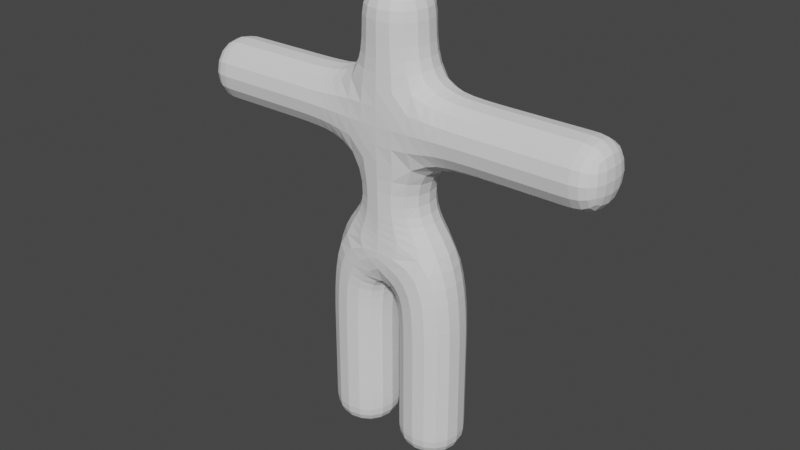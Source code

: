 # Source: TestCharacter.blend  (saved by Blender 2.93.20; exported with 4.5.12 LTS)
import bpy
from mathutils import Matrix  # noqa: F401  (used for matrix-valued properties, if any)

bpy.ops.wm.read_factory_settings(use_empty=True)
scene = bpy.context.scene
scene.name = 'Scene'

# ---- collections
col_collection = bpy.data.collections.new('Collection'); scene.collection.children.link(col_collection)

# ---- world
world_world = bpy.data.worlds.new('World'); scene.world = world_world
world_world.use_nodes = True; world_world.node_tree.nodes.clear()
_N = world_world.node_tree.nodes; _L = world_world.node_tree.links
n0 = _N.new('ShaderNodeOutputWorld'); n0.name = 'World Output'; n0.location = (300, 300)
n1 = _N.new('ShaderNodeBackground'); n1.name = 'Background'; n1.location = (10, 300)
n1.inputs[0].default_value = (0.05088, 0.05088, 0.05088, 1.0)
_L.new(n1.outputs[0], n0.inputs[0])
n0.is_active_output = True
world_world.color = (0.05088, 0.05088, 0.05088)
world_world.use_sun_shadow = False
world_world.sun_shadow_jitter_overblur = 0.0

# ---- meshes
me_icosphere = bpy.data.meshes.new('Icosphere')
me_icosphere.from_pydata([(-1.419e-09, 4.967e-09, 1.419e-09), (-0.3, 4.967e-09, 1.419e-09), (0.3, 4.967e-09, 1.419e-09), (-1.419e-09, 4.967e-09, 1.0), (0.3, 4.967e-09, -1.0), (-0.3, 4.967e-09, -1.0), (0.6, 4.967e-09, 1.0), (-0.6, 4.967e-09, 1.0), (1.1, 4.967e-09, 1.0), (-1.1, 4.967e-09, 1.0), (-1.419e-09, 4.967e-09, 1.3), (0.3, 4.967e-09, -1.5), (-0.3, 4.967e-09, -1.5), (-1.6, 4.967e-09, 1.0), (1.6, 4.967e-09, 1.0), (-1.419e-09, 4.967e-09, 1.9)], [(0, 1), (2, 0), (0, 3), (4, 2), (1, 5), (3, 6), (3, 7), (6, 8), (7, 9), (3, 10), (11, 4), (5, 12), (9, 13), (8, 14), (10, 15)], [])
_uv = me_icosphere.uv_layers.new(name='UVMap')
_uv.uv.foreach_set('vector', [])
me_icosphere.use_remesh_fix_poles = True
me_icosphere.use_remesh_preserve_attributes = False
me_icosphere.update()
arm_armature = bpy.data.armatures.new('Armature')  # bones are not reproduced

# ---- objects
ob_icosphere = bpy.data.objects.new('Icosphere', me_icosphere)
ob_armature = bpy.data.objects.new('Armature', arm_armature)

# ---- transforms, parenting, visibility, modifiers, constraints
ob_icosphere.parent = ob_armature
ob_icosphere.location = (0.0, 0.0, 0.0)
_vg = ob_icosphere.vertex_groups.new(name='LowerSpine')
_vg.add([0], 1.0, 'REPLACE')
_vg = ob_icosphere.vertex_groups.new(name='UpperSpine')
_vg.add([3], 1.0, 'REPLACE')
_vg = ob_icosphere.vertex_groups.new(name='RightShoulder')
_vg = ob_icosphere.vertex_groups.new(name='RightUpperArm')
_vg.add([7], 1.0, 'REPLACE')
_vg = ob_icosphere.vertex_groups.new(name='RightForeArm')
_vg.add([9, 13], 1.0, 'REPLACE')
_vg = ob_icosphere.vertex_groups.new(name='LeftShoulder')
_vg = ob_icosphere.vertex_groups.new(name='LeftUpperArm')
_vg.add([6], 1.0, 'REPLACE')
_vg = ob_icosphere.vertex_groups.new(name='LeftForeArm')
_vg.add([8, 14], 1.0, 'REPLACE')
_vg = ob_icosphere.vertex_groups.new(name='Neck')
_vg.add([10], 1.0, 'REPLACE')
_vg = ob_icosphere.vertex_groups.new(name='Head')
_vg.add([15], 1.0, 'REPLACE')
_vg = ob_icosphere.vertex_groups.new(name='LeftHip')
_vg = ob_icosphere.vertex_groups.new(name='LeftThigh')
_vg.add([2], 1.0, 'REPLACE')
_vg = ob_icosphere.vertex_groups.new(name='LeftCalf')
_vg.add([4, 11], 1.0, 'REPLACE')
_vg = ob_icosphere.vertex_groups.new(name='RightHip')
_vg = ob_icosphere.vertex_groups.new(name='RightThigh')
_vg.add([1], 1.0, 'REPLACE')
_vg = ob_icosphere.vertex_groups.new(name='RightCalf')
_vg.add([5, 12], 1.0, 'REPLACE')
_m = ob_icosphere.modifiers.new('Skin', 'SKIN')
_m = ob_icosphere.modifiers.new('Subdivision', 'SUBSURF')
_m = ob_icosphere.modifiers.new('Armature', 'ARMATURE')
_m.object = ob_armature
ob_armature.location = (0.0, 0.0, 0.0)

# ---- collection membership
col_collection.objects.link(ob_icosphere)
col_collection.objects.link(ob_armature)

# ---- scene / render settings (as saved in the file)
scene.frame_start = 1; scene.frame_end = 250; scene.frame_set(1)
scene.render.engine = 'BLENDER_EEVEE_NEXT'
scene.cycles.use_denoising = False
scene.cycles.samples = 128
scene.cycles.sampling_pattern = 'TABULATED_SOBOL'
scene.cycles.use_adaptive_sampling = False
scene.cycles.use_light_tree = False
scene.view_settings.view_transform = 'Filmic'
bpy.context.view_layer.update()

# ---- added for rendering (the .blend has no active camera and no usable light): camera, sun
cam_auto = bpy.data.cameras.new('AutoCamera')
cam_auto.lens = 50.0
cam_auto.sensor_width = 36.0
cam_auto.clip_end = 1000.0
ob_auto_camera = bpy.data.objects.new('AutoCamera', cam_auto)
scene.collection.objects.link(ob_auto_camera)
ob_auto_camera.location = (4.28888, -5.14665, 3.6291)
ob_auto_camera.rotation_euler = (1.09748, -7.21219e-08, 0.694738)
scene.camera = ob_auto_camera
light_auto_sun = bpy.data.lights.new('AutoSun', 'SUN')
light_auto_sun.energy = 3.0
light_auto_sun.angle = 0.0523599
ob_auto_sun = bpy.data.objects.new('AutoSun', light_auto_sun)
scene.collection.objects.link(ob_auto_sun)
ob_auto_sun.rotation_euler = (0.872665, 0.174533, 0.523599)
bpy.context.view_layer.update()
